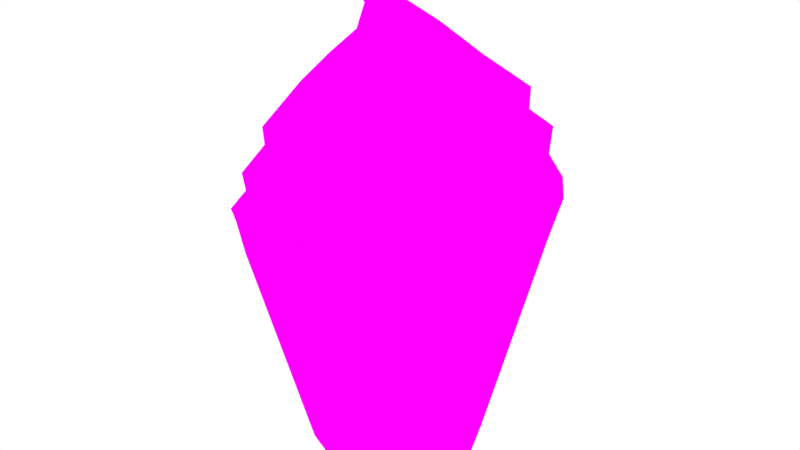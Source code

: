 # Source: Cupcake.blend  (saved by Blender 2.76.0; exported with 4.5.12 LTS)
import bpy
from mathutils import Matrix  # noqa: F401  (used for matrix-valued properties, if any)

bpy.ops.wm.read_factory_settings(use_empty=True)
scene = bpy.context.scene
scene.name = 'Scene'

# ---- collections
col_collection_1 = bpy.data.collections.new('Collection 1'); scene.collection.children.link(col_collection_1)

# ---- images (referenced by path relative to the original .blend; pixels are not part of the script)
import os
ASSET_DIR = os.environ.get("B2B_ASSET_DIR", "")  # directory of the original .blend (textures are referenced by path, not embedded)
HERE = os.path.dirname(os.path.abspath(__file__))  # packed textures are extracted next to this script under _unpacked/

def load_image(name, relpath, width, height, colorspace="sRGB"):
    """Load a texture the original file referenced (path relative to the .blend, or extracted next to this script)."""
    p = next((c for c in (os.path.join(HERE, relpath), os.path.join(ASSET_DIR, relpath)) if relpath and os.path.exists(c)), "")
    if p:
        img = bpy.data.images.load(p, check_existing=True)
        img.name = name
    else:  # same state as the original file: an image datablock whose file is absent (Cycles renders it pink)
        img = bpy.data.images.new(name, width, height)
        img.source = "FILE"
        img.filepath = "//" + (relpath or name)
    img.colorspace_settings.name = colorspace
    return img
img_cupcaketexture_png = load_image('CupcakeTexture.png', 'Textures/CupcakeTexture.png', 1024, 1024, 'sRGB')

# ---- materials (node trees are filled in below, after node groups)
mat_material_003 = bpy.data.materials.new('Material.003')
mat_material_003.alpha_threshold = 0.0
mat_material_003.roughness = 0.5

# ---- material node trees
mat_material_003.use_nodes = True; mat_material_003.node_tree.nodes.clear()
_N = mat_material_003.node_tree.nodes; _L = mat_material_003.node_tree.links
n0 = _N.new('ShaderNodeOutputMaterial'); n0.name = 'Material Output'; n0.location = (300, 300)
n1 = _N.new('ShaderNodeBsdfDiffuse'); n1.name = 'Diffuse BSDF'; n1.location = (10, 300)
n2 = _N.new('ShaderNodeTexImage'); n2.name = 'Image Texture'; n2.location = (-180, 300)
n2.width = 140
n2.image = img_cupcaketexture_png
_L.new(n1.outputs[0], n0.inputs[0])
_L.new(n2.outputs[0], n1.inputs[0])
n0.is_active_output = True

# ---- world
world_world = bpy.data.worlds.new('World'); scene.world = world_world
world_world.color = (1.0, 1.0, 1.0)
world_world.use_sun_shadow = False
world_world.sun_shadow_jitter_overblur = 0.0
world_world.cycles.sampling_method = 'MANUAL'
world_world.cycles.sample_map_resolution = 256

# ---- meshes
me_cylinder_006 = bpy.data.meshes.new('Cylinder.006')
me_cylinder_006.from_pydata([(1.592e-10, 0.3178, 0.5908), (-1.596e-10, 0.2925, 0.6969), (0.2068, 0.2068, 0.6969), (0.2247, 0.2247, 0.5908), (1.123e-10, 0.3115, 0.5584), (0.2353, 0.2157, 0.5518), (-0.2247, 0.2247, 0.5908), (-0.2068, 0.2068, 0.6969), (-1.842e-09, 0.2448, 0.7774), (0.175, 0.1724, 0.7774), (0.3178, -1.405e-08, 0.5664), (-0.2157, 0.2157, 0.549), (-3.449e-08, 0.3115, 0.5584), (-0.2925, 3.605e-09, 0.652), (-0.175, 0.1724, 0.7774), (0.2925, -1.267e-08, 0.652), (0.2474, -0.002598, 0.7394), (-4.724e-09, 0.1505, 0.8443), (0.1123, 0.104, 0.8443), (0.3158, -1.125e-08, 0.5584), (-0.3158, 6.32e-09, 0.5584), (-0.3178, 3.63e-09, 0.5664), (-0.2474, -0.002598, 0.7394), (-0.1123, 0.104, 0.8443), (0.2068, -0.2068, 0.6247), (0.175, -0.1776, 0.7163), (0.1589, -0.008374, 0.8199), (0.2247, -0.2247, 0.5515), (-0.2068, -0.2068, 0.6247), (-0.175, -0.1776, 0.7163), (-0.1589, -0.008374, 0.8199), (-2.573e-08, -0.2925, 0.5847), (-2.347e-08, -0.25, 0.6825), (0.1123, -0.1207, 0.8051), (-0.2191, -0.2191, 0.5253), (-0.2247, -0.2247, 0.5515), (-0.1123, -0.1207, 0.8051), (-2.672e-08, -0.3065, 0.5584), (-1.861e-08, -0.1672, 0.7834), (-0.1229, -0.2669, 0.5417), (-6.133e-08, -0.3065, 0.5473), (0.2044, -0.2043, 0.5894), (-0.02406, -0.09164, 0.9913), (0.009159, -0.08348, 0.8534), (-1.355e-08, -0.08748, 0.8522), (-0.002872, -0.08623, 0.8526), (-0.02014, 0.01816, 0.9498), (0.00352, 0.008355, 0.9498), (-0.04381, 0.008355, 0.9498), (0.01332, -0.01531, 0.9446), (-0.05361, -0.01531, 0.9446), (0.00352, -0.03897, 0.9415), (-0.04381, -0.03897, 0.9415), (-0.02014, -0.04877, 0.937), (0.001825, -0.07889, 0.877), (-0.05185, -0.05666, 0.8874), (0.0555, -0.05666, 0.8874), (-0.07409, -0.002981, 0.8945), (0.07774, -0.002981, 0.8945), (-0.05185, 0.0507, 0.9062), (0.0555, 0.0507, 0.9062), (0.001825, 0.07293, 0.9062), (-3.694e-08, 0.1784, 0.008339), (-3.529e-08, 0.2958, 0.4818), (0.2092, 0.2092, 0.4534), (0.1261, 0.1261, 0.008339), (-0.1261, 0.1261, 0.008339), (0.1784, -1.43e-10, 0.008339), (0.1261, -0.1261, 0.008339), (-5.253e-08, -0.1784, 0.008339), (-0.1261, -0.1261, 0.008339), (-0.1784, 9.78e-09, 0.008339), (0.2958, -6.789e-09, 0.4818), (-0.2092, 0.2092, 0.4534), (0.2092, -0.2092, 0.4534), (-6.115e-08, -0.2958, 0.4818), (-0.2092, -0.2092, 0.4534), (-0.2958, 9.67e-09, 0.4818), (-1.388e-09, 0.2443, 0.7336), (0.1736, 0.1723, 0.7336), (-0.1736, 0.1723, 0.7336), (0.2456, -0.001299, 0.6958), (-0.2456, -0.001299, 0.6958), (0.1736, -0.1749, 0.6729), (-0.1736, -0.1749, 0.6729), (-2.286e-08, -0.2469, 0.6394), (0.001426, 0.2856, 0.6418), (0.2044, 0.2016, 0.6418), (-0.2015, 0.2016, 0.6418), (0.2884, -0.001374, 0.6092), (-0.2856, -0.001374, 0.6092), (0.2044, -0.2043, 0.5894), (-0.2015, -0.2043, 0.5894), (0.001426, -0.2809, 0.5778)], [], [(86, 1, 2, 87), (88, 7, 1, 86), (79, 78, 8, 9), (87, 2, 15, 89), (88, 6, 21, 90), (78, 80, 14, 8), (81, 79, 9, 16), (9, 8, 17, 18), (77, 76, 34, 20), (80, 82, 22, 14), (8, 14, 23, 17), (83, 81, 16, 25), (16, 9, 18, 26), (89, 15, 24, 91), (90, 21, 35, 92), (82, 84, 29, 22), (14, 22, 30, 23), (85, 83, 25, 32), (25, 16, 26, 33), (84, 85, 32, 29), (22, 29, 36, 30), (32, 25, 33, 38), (92, 35, 39, 40, 37, 93), (29, 32, 38, 36), (39, 35, 34), (45, 44, 43), (54, 56, 51, 53), (56, 58, 49, 51), (58, 60, 47, 49), (60, 61, 46, 47), (55, 54, 53, 52), (57, 55, 52, 50), (59, 57, 50, 48), (61, 59, 48, 46), (18, 17, 61, 60), (36, 38, 54, 55), (17, 23, 59, 61), (38, 33, 56, 54), (33, 26, 58, 56), (26, 18, 60, 58), (23, 30, 57, 59), (30, 36, 55, 57), (63, 64, 65, 62), (62, 66, 73, 63), (12, 63, 73, 11), (62, 65, 67, 68, 69, 70, 71, 66), (64, 72, 67, 65), (11, 6, 0, 4, 12), (34, 35, 21, 20), (68, 67, 72, 74), (69, 68, 74, 75), (70, 69, 75, 76), (71, 70, 76, 77), (66, 71, 77, 73), (20, 21, 6, 11), (73, 77, 20, 11), (64, 63, 12, 4, 5), (93, 41, 24, 31), (4, 0, 3, 5), (34, 76, 39), (76, 75, 40, 39), (28, 31, 85, 84), (31, 24, 83, 85), (13, 28, 84, 82), (24, 15, 81, 83), (7, 13, 82, 80), (15, 2, 79, 81), (1, 7, 80, 78), (2, 1, 78, 79), (13, 90, 92, 28), (10, 89, 91, 27), (7, 88, 90, 13), (3, 87, 89, 10), (6, 88, 86, 0), (0, 86, 87, 3), (28, 92, 93, 31), (75, 27, 40), (19, 10, 27), (3, 10, 19, 5), (72, 64, 5, 19), (74, 72, 19, 27), (75, 74, 27), (27, 41, 93, 37, 40), (49, 47, 42), (51, 49, 42), (53, 51, 42), (46, 48, 42), (48, 50, 42), (50, 52, 42), (52, 53, 42), (47, 46, 42)])
_uv = me_cylinder_006.uv_layers.new(name='UVMap')
_uv.uv.foreach_set('vector', [0.179, 0.3523, 0.1799, 0.5077, 0.1681, 0.5077, 0.1674, 0.3523, 0.1674, 0.3523, 0.1681, 0.5077, 0.1799, 0.5077, 0.179, 0.3523, 0.1633, 0.611, 0.1733, 0.611, 0.1733, 0.7347, 0.1633, 0.7347, 0.1674, 0.3523, 0.1681, 0.5077, 0.1396, 0.3809, 0.1394, 0.2603, 0.1674, 0.3523, 0.1706, 0.2083, 0.1396, 0.1395, 0.1394, 0.2603, 0.1733, 0.611, 0.1633, 0.611, 0.1633, 0.7347, 0.1733, 0.7347, 0.1394, 0.5046, 0.1633, 0.611, 0.1633, 0.7347, 0.1392, 0.6274, 0.1633, 0.7347, 0.1733, 0.7347, 0.1603, 0.9233, 0.1539, 0.9233, 0.4263, 0.5758, 0.3896, 0.5463, 0.3933, 0.5463, 0.4263, 0.5758, 0.1633, 0.611, 0.1394, 0.5046, 0.1392, 0.6274, 0.1633, 0.7347, 0.1733, 0.7347, 0.1633, 0.7347, 0.1539, 0.9233, 0.1603, 0.9233, 0.1154, 0.44, 0.1394, 0.5046, 0.1392, 0.6274, 0.1151, 0.5624, 0.1392, 0.6274, 0.1633, 0.7347, 0.1539, 0.9233, 0.1384, 0.8545, 0.1394, 0.2603, 0.1396, 0.3809, 0.1111, 0.304, 0.1114, 0.2045, 0.1394, 0.2603, 0.1396, 0.1395, 0.1086, 0.09769, 0.1114, 0.2045, 0.1394, 0.5046, 0.1154, 0.44, 0.1151, 0.5624, 0.1392, 0.6274, 0.1633, 0.7347, 0.1392, 0.6274, 0.1384, 0.8545, 0.1539, 0.9233, 0.1055, 0.3453, 0.1154, 0.44, 0.1151, 0.5624, 0.1051, 0.467, 0.1151, 0.5624, 0.1392, 0.6274, 0.1384, 0.8545, 0.1229, 0.8127, 0.1154, 0.44, 0.1055, 0.3453, 0.1051, 0.467, 0.1151, 0.5624, 0.1392, 0.6274, 0.1151, 0.5624, 0.1229, 0.8127, 0.1384, 0.8545, 0.1051, 0.467, 0.1151, 0.5624, 0.1229, 0.8127, 0.1165, 0.7514, 0.1114, 0.2045, 0.1086, 0.09769, 0.1028, 0.06992, 0.09731, 0.1169, 0.09731, 0.1169, 0.1008, 0.1718, 0.1151, 0.5624, 0.1051, 0.467, 0.1165, 0.7514, 0.1229, 0.8127, 0.1028, 0.06992, 0.1086, 0.09769, 0.1094, 0.0238, 0.0, 0.0, 0.0, 0.0, 0.0, 0.0, 0.1165, 0.7514, 0.1229, 0.8127, 0.1229, 0.8127, 0.1165, 0.7514, 0.1229, 0.8127, 0.1384, 0.8545, 0.1384, 0.8545, 0.1229, 0.8127, 0.1384, 0.8545, 0.1539, 0.9233, 0.1539, 0.9233, 0.1384, 0.8545, 0.1539, 0.9233, 0.1603, 0.9233, 0.1603, 0.9233, 0.1539, 0.9233, 0.1229, 0.8127, 0.1165, 0.7514, 0.1165, 0.7514, 0.1229, 0.8127, 0.1384, 0.8545, 0.1229, 0.8127, 0.1229, 0.8127, 0.1384, 0.8545, 0.1539, 0.9233, 0.1384, 0.8545, 0.1384, 0.8545, 0.1539, 0.9233, 0.1603, 0.9233, 0.1539, 0.9233, 0.1539, 0.9233, 0.1603, 0.9233, 0.1539, 0.9233, 0.1603, 0.9233, 0.1603, 0.9233, 0.1539, 0.9233, 0.1229, 0.8127, 0.1165, 0.7514, 0.1165, 0.7514, 0.1229, 0.8127, 0.1603, 0.9233, 0.1539, 0.9233, 0.1539, 0.9233, 0.1603, 0.9233, 0.1165, 0.7514, 0.1229, 0.8127, 0.1229, 0.8127, 0.1165, 0.7514, 0.1229, 0.8127, 0.1384, 0.8545, 0.1384, 0.8545, 0.1229, 0.8127, 0.1384, 0.8545, 0.1539, 0.9233, 0.1539, 0.9233, 0.1384, 0.8545, 0.1539, 0.9233, 0.1384, 0.8545, 0.1384, 0.8545, 0.1539, 0.9233, 0.1384, 0.8545, 0.1229, 0.8127, 0.1229, 0.8127, 0.1384, 0.8545, 0.4782, 0.5758, 0.463, 0.5463, 0.4484, 0.08279, 0.4576, 0.08279, 0.4576, 0.08279, 0.4484, 0.08279, 0.463, 0.5463, 0.4782, 0.5758, 0.4733, 0.5758, 0.4782, 0.5758, 0.463, 0.5463, 0.4588, 0.5463, 0.4576, 0.08279, 0.4484, 0.08279, 0.4263, 0.08279, 0.4042, 0.08279, 0.395, 0.08279, 0.4042, 0.08279, 0.4263, 0.08279, 0.4484, 0.08279, 0.463, 0.5463, 0.4263, 0.5758, 0.4263, 0.08279, 0.4484, 0.08279, 0.1693, 0.0238, 0.1706, 0.2083, 0.1834, 0.2083, 0.1825, 0.1169, 0.1825, 0.1169, 0.1094, 0.0238, 0.1086, 0.09769, 0.1396, 0.1395, 0.1396, 0.1169, 0.4042, 0.08279, 0.4263, 0.08279, 0.4263, 0.5758, 0.3896, 0.5463, 0.395, 0.08279, 0.4042, 0.08279, 0.3896, 0.5463, 0.3744, 0.5758, 0.4042, 0.08279, 0.395, 0.08279, 0.3744, 0.5758, 0.3896, 0.5463, 0.4263, 0.08279, 0.4042, 0.08279, 0.3896, 0.5463, 0.4263, 0.5758, 0.4484, 0.08279, 0.4263, 0.08279, 0.4263, 0.5758, 0.463, 0.5463, 0.1396, 0.1169, 0.1396, 0.1395, 0.1706, 0.2083, 0.1693, 0.0238, 0.463, 0.5463, 0.4263, 0.5758, 0.4263, 0.5758, 0.4588, 0.5463, 0.463, 0.5463, 0.4782, 0.5758, 0.4733, 0.5758, 0.4733, 0.5758, 0.4588, 0.5463, 0.1008, 0.1718, 0.1114, 0.2045, 0.1111, 0.304, 0.09924, 0.1912, 0.1825, 0.1169, 0.1834, 0.2083, 0.1706, 0.2083, 0.1693, 0.0238, 0.3933, 0.5463, 0.3896, 0.5463, 0.3861, 0.5609, 0.3896, 0.5463, 0.3744, 0.5758, 0.3801, 0.5758, 0.3861, 0.5609, 0.1111, 0.304, 0.09924, 0.1912, 0.1055, 0.3453, 0.1154, 0.44, 0.09924, 0.1912, 0.1111, 0.304, 0.1154, 0.44, 0.1055, 0.3453, 0.1396, 0.3809, 0.1111, 0.304, 0.1154, 0.44, 0.1394, 0.5046, 0.1111, 0.304, 0.1396, 0.3809, 0.1394, 0.5046, 0.1154, 0.44, 0.1681, 0.5077, 0.1396, 0.3809, 0.1394, 0.5046, 0.1633, 0.611, 0.1396, 0.3809, 0.1681, 0.5077, 0.1633, 0.611, 0.1394, 0.5046, 0.1799, 0.5077, 0.1681, 0.5077, 0.1633, 0.611, 0.1733, 0.611, 0.1681, 0.5077, 0.1799, 0.5077, 0.1733, 0.611, 0.1633, 0.611, 0.1396, 0.3809, 0.1394, 0.2603, 0.1114, 0.2045, 0.1111, 0.304, 0.1396, 0.1395, 0.1394, 0.2603, 0.1114, 0.2045, 0.1086, 0.09769, 0.1681, 0.5077, 0.1674, 0.3523, 0.1394, 0.2603, 0.1396, 0.3809, 0.1706, 0.2083, 0.1674, 0.3523, 0.1394, 0.2603, 0.1396, 0.1395, 0.1706, 0.2083, 0.1674, 0.3523, 0.179, 0.3523, 0.1834, 0.2083, 0.1834, 0.2083, 0.179, 0.3523, 0.1674, 0.3523, 0.1706, 0.2083, 0.1111, 0.304, 0.1114, 0.2045, 0.1008, 0.1718, 0.09924, 0.1912, 0.3744, 0.5758, 0.3933, 0.5463, 0.3801, 0.5758, 0.1396, 0.1169, 0.1396, 0.1395, 0.1094, 0.0238, 0.1706, 0.2083, 0.1396, 0.1395, 0.1396, 0.1169, 0.1693, 0.0238, 0.4263, 0.5758, 0.463, 0.5463, 0.4588, 0.5463, 0.4263, 0.5758, 0.3896, 0.5463, 0.4263, 0.5758, 0.4263, 0.5758, 0.3933, 0.5463, 0.3744, 0.5758, 0.3896, 0.5463, 0.3933, 0.5463, 0.1086, 0.09769, 0.1114, 0.2045, 0.1008, 0.1718, 0.09731, 0.1169, 0.1026, 0.07572, 0.1384, 0.8545, 0.1539, 0.9233, 0.1384, 0.8545, 0.1229, 0.8127, 0.1384, 0.8545, 0.1229, 0.8127, 0.1165, 0.7514, 0.1229, 0.8127, 0.1165, 0.7514, 0.1603, 0.9233, 0.1539, 0.9233, 0.1603, 0.9233, 0.1539, 0.9233, 0.1384, 0.8545, 0.1539, 0.9233, 0.1384, 0.8545, 0.1229, 0.8127, 0.1384, 0.8545, 0.1229, 0.8127, 0.1165, 0.7514, 0.1229, 0.8127, 0.1539, 0.9233, 0.1603, 0.9233, 0.1539, 0.9233])
me_cylinder_006.materials.append(mat_material_003)
me_cylinder_006.use_remesh_preserve_volume = False
me_cylinder_006.use_remesh_preserve_attributes = False
me_cylinder_006.use_mirror_vertex_groups = False
me_cylinder_006.update()

# ---- objects
ob_cupcake = bpy.data.objects.new('Cupcake', me_cylinder_006)

# ---- transforms, parenting, visibility, modifiers, constraints
ob_cupcake.location = (0.0, 0.0, 0.0)
ob_cupcake.lineart.crease_threshold = 0.0

# ---- collection membership
col_collection_1.objects.link(ob_cupcake)

# ---- scene / render settings (as saved in the file)
scene.frame_start = 1; scene.frame_end = 250; scene.frame_set(1)
scene.render.engine = 'CYCLES'
scene.render.resolution_percentage = 50
scene.render.dither_intensity = 0.0
scene.cycles.use_denoising = False
scene.cycles.samples = 500
scene.cycles.sampling_pattern = 'TABULATED_SOBOL'
scene.cycles.light_sampling_threshold = 0.0
scene.cycles.use_adaptive_sampling = False
scene.cycles.use_light_tree = False
scene.cycles.blur_glossy = 0.0
scene.cycles.pixel_filter_type = 'GAUSSIAN'
scene.cycles.sample_clamp_indirect = 0.0
scene.view_settings.view_transform = 'Standard'
bpy.context.view_layer.update()

# ---- added for rendering (the .blend has no active camera): camera
cam_auto = bpy.data.cameras.new('AutoCamera')
cam_auto.lens = 50.0
cam_auto.sensor_width = 36.0
cam_auto.clip_end = 1000.0
ob_auto_camera = bpy.data.objects.new('AutoCamera', cam_auto)
scene.collection.objects.link(ob_auto_camera)
ob_auto_camera.location = (1.22736, -1.46718, 1.48169)
ob_auto_camera.rotation_euler = (1.09748, -7.21219e-08, 0.694738)
scene.camera = ob_auto_camera
bpy.context.view_layer.update()
